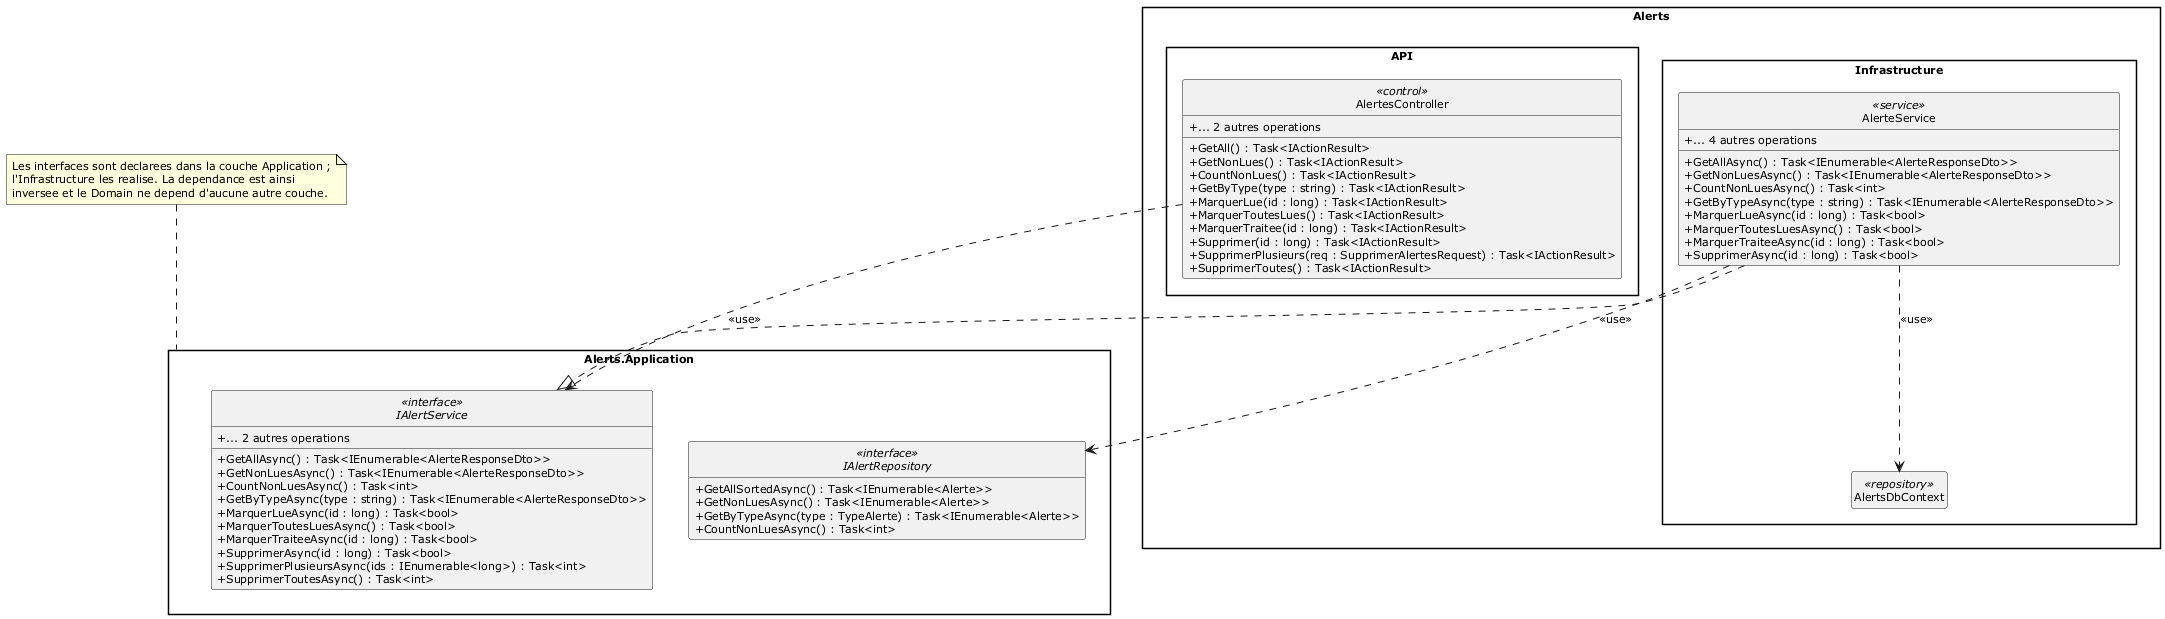

The diagram above was rendered by PlantUML. Its source (embedded in the PNG):
@startuml
skinparam style strictuml
skinparam packageStyle rectangle
skinparam classAttributeIconSize 0
skinparam shadowing false
skinparam defaultFontName Verdana
skinparam defaultFontSize 11
skinparam backgroundColor #FFFFFF
hide empty members

package "Alerts.API" {
  class AlertesController <<control>> {
    +GetAll() : Task<IActionResult>
    +GetNonLues() : Task<IActionResult>
    +CountNonLues() : Task<IActionResult>
    +GetByType(type : string) : Task<IActionResult>
    +MarquerLue(id : long) : Task<IActionResult>
    +MarquerToutesLues() : Task<IActionResult>
    +MarquerTraitee(id : long) : Task<IActionResult>
    +Supprimer(id : long) : Task<IActionResult>
    +SupprimerPlusieurs(req : SupprimerAlertesRequest) : Task<IActionResult>
    +SupprimerToutes() : Task<IActionResult>
    +... 2 autres operations
  }
}

package "Alerts.Application" as APP {
  interface IAlertService <<interface>> {
    +GetAllAsync() : Task<IEnumerable<AlerteResponseDto>>
    +GetNonLuesAsync() : Task<IEnumerable<AlerteResponseDto>>
    +CountNonLuesAsync() : Task<int>
    +GetByTypeAsync(type : string) : Task<IEnumerable<AlerteResponseDto>>
    +MarquerLueAsync(id : long) : Task<bool>
    +MarquerToutesLuesAsync() : Task<bool>
    +MarquerTraiteeAsync(id : long) : Task<bool>
    +SupprimerAsync(id : long) : Task<bool>
    +SupprimerPlusieursAsync(ids : IEnumerable<long>) : Task<int>
    +SupprimerToutesAsync() : Task<int>
    +... 2 autres operations
  }
  interface IAlertRepository <<interface>> {
    +GetAllSortedAsync() : Task<IEnumerable<Alerte>>
    +GetNonLuesAsync() : Task<IEnumerable<Alerte>>
    +GetByTypeAsync(type : TypeAlerte) : Task<IEnumerable<Alerte>>
    +CountNonLuesAsync() : Task<int>
  }
}

package "Alerts.Infrastructure" {
  class AlertsDbContext <<repository>>
  class AlerteService <<service>> {
    +GetAllAsync() : Task<IEnumerable<AlerteResponseDto>>
    +GetNonLuesAsync() : Task<IEnumerable<AlerteResponseDto>>
    +CountNonLuesAsync() : Task<int>
    +GetByTypeAsync(type : string) : Task<IEnumerable<AlerteResponseDto>>
    +MarquerLueAsync(id : long) : Task<bool>
    +MarquerToutesLuesAsync() : Task<bool>
    +MarquerTraiteeAsync(id : long) : Task<bool>
    +SupprimerAsync(id : long) : Task<bool>
    +... 4 autres operations
  }
}

' Realisation : la classe pointe vers l'interface qu'elle realise
AlerteService ..|> IAlertService

' Dependance d'utilisation
AlerteService ..> AlertsDbContext : << use >>
AlerteService ..> IAlertRepository : << use >>
AlertesController ..> IAlertService : << use >>

note top of APP
  Les interfaces sont declarees dans la couche Application ;
  l'Infrastructure les realise. La dependance est ainsi
  inversee et le Domain ne depend d'aucune autre couche.
end note

@enduml